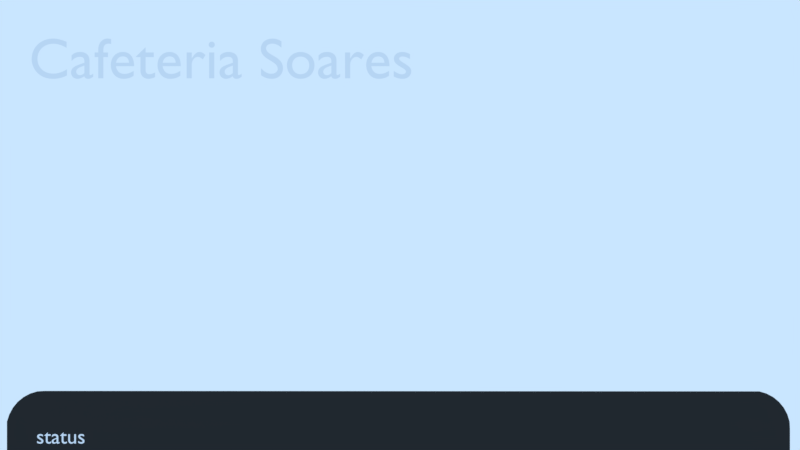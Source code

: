 # Source: cafeteria.blend  (saved by Blender 2.79.7; exported with 4.5.12 LTS)
import bpy
from mathutils import Matrix  # noqa: F401  (used for matrix-valued properties, if any)

bpy.ops.wm.read_factory_settings(use_empty=True)
scene = bpy.context.scene
scene.name = 'main'

# ---- collections
col_collection_1_001 = bpy.data.collections.new('Collection 1.001'); scene.collection.children.link(col_collection_1_001)

# ---- materials (node trees are filled in below, after node groups)
mat_material = bpy.data.materials.new('Material')
mat_material.alpha_threshold = 0.0
mat_material.use_transparent_shadow = False
mat_material.diffuse_color = (0.02539, 0.02539, 0.02539, 1.0)
mat_material.roughness = 0.5

# ---- material node trees

# ---- world
world_world = bpy.data.worlds.new('World'); scene.world = world_world
world_world.color = (0.5853, 0.7879, 1.0)
world_world.use_sun_shadow = False
world_world.sun_shadow_jitter_overblur = 0.0

# ---- cameras
cam_camera = bpy.data.cameras.new('Camera')
cam_camera.clip_end = 100.0
cam_camera.lens = 35.0
cam_camera.sensor_width = 32.0
cam_camera.sensor_height = 18.0
cam_camera.ortho_scale = 7.314
cam_camera.dof.focus_distance = 0.0
cam_camera.dof.aperture_fstop = 128.0

# ---- lights
light_lamp_001 = bpy.data.lights.new('Lamp.001', 'SUN')
light_lamp_001.color = (0.002057, 0.3427, 1.0)
light_lamp_001.transmission_factor = 0.0
light_lamp_001.cutoff_distance = 30.0
light_lamp_001.angle = 0.1993
light_lamp_001.energy = 0.4
light_lamp_001.shadow_buffer_clip_start = 1.001
light_lamp_001.shadow_soft_size = 0.1
light_lamp_001.shadow_cascade_max_distance = 1000.0

# ---- meshes
me_circle = bpy.data.meshes.new('Circle')
me_circle.from_pydata([(-5.433, -3.969, 0.0), (-5.571, -3.977, 0.0), (-5.703, -4.017, 0.0), (-5.825, -4.082, 0.0), (-5.932, -4.17, 0.0), (-6.02, -4.277, 0.0), (-6.085, -4.399, 0.0), (-6.129, -4.531, 0.0), (-6.129, -4.669, 0.0), (-6.129, -5.548, 0.0), (-6.085, -5.68, 0.0), (-6.02, -5.802, 0.0), (-5.932, -5.909, 0.0), (-5.825, -5.997, 0.0), (-5.703, -6.062, 0.0), (-5.571, -6.102, 0.0), (-5.433, -6.11, 0.0), (7.676, -6.102, 0.0), (7.808, -6.062, 0.0), (7.93, -5.997, 0.0), (8.037, -5.909, 0.0), (8.125, -5.802, 0.0), (8.19, -5.68, 0.0), (8.237, -5.548, 0.0), (8.237, -4.669, 0.0), (8.23, -4.531, 0.0), (8.19, -4.399, 0.0), (8.125, -4.277, 0.0), (8.037, -4.17, 0.0), (7.93, -4.082, 0.0), (7.808, -4.017, 0.0), (7.676, -3.977, 0.0)], [], [(31, 17, 18, 19, 20, 21, 22, 23, 24, 25, 26, 27, 28, 29, 30), (1, 2, 3, 4, 5, 6, 7, 8, 9, 10, 11, 12, 13, 14, 15, 16, 0), (0, 16, 17, 31)])
me_circle.materials.append(mat_material)
me_circle.use_remesh_preserve_volume = False
me_circle.use_remesh_preserve_attributes = False
me_circle.use_mirror_vertex_groups = False
me_circle.update()

# ---- curves / text
txt_text = bpy.data.curves.new('Text', 'FONT')
txt_text.dimensions = '2D'
txt_text.body = 'Pressione P'
txt_text.use_path_clamp = True
txt_text.bevel_resolution = 0
txt_txt_status = bpy.data.curves.new('txt_status', 'FONT')
txt_txt_status.dimensions = '2D'
txt_txt_status.body = 'status'
txt_txt_status.use_path_clamp = True
txt_txt_status.bevel_resolution = 0
txt_txt_comando = bpy.data.curves.new('txt_comando', 'FONT')
txt_txt_comando.dimensions = '2D'
txt_txt_comando.body = ''
txt_txt_comando.use_path_clamp = True
txt_txt_comando.bevel_resolution = 0
txt_txt_debug = bpy.data.curves.new('txt_debug', 'FONT')
txt_txt_debug.dimensions = '2D'
txt_txt_debug.body = ''
txt_txt_debug.use_path_clamp = True
txt_txt_debug.bevel_resolution = 0
txt_txt_main = bpy.data.curves.new('txt_main', 'FONT')
txt_txt_main.dimensions = '2D'
txt_txt_main.body = 'Cafeteria Soares'
txt_txt_main.use_path_clamp = True
txt_txt_main.bevel_resolution = 0

# ---- objects
ob_text = bpy.data.objects.new('Text', txt_text)
ob_empty = bpy.data.objects.new('Empty', None)
ob_lamp_001 = bpy.data.objects.new('Lamp.001', light_lamp_001)
ob_camera = bpy.data.objects.new('Camera', cam_camera)
ob_txt_status = bpy.data.objects.new('txt_status', txt_txt_status)
ob_txt_comando = bpy.data.objects.new('txt_comando', txt_txt_comando)
ob_circle = bpy.data.objects.new('Circle', me_circle)
ob_txt_debug = bpy.data.objects.new('txt_debug', txt_txt_debug)
ob_txt_main = bpy.data.objects.new('txt_main', txt_txt_main)

# ---- transforms, parenting, visibility, modifiers, constraints
ob_text.location = (-1.723, -0.1715, 25.44)
ob_text.scale = (0.752, 0.752, 0.752)
ob_text.color = (0.0, 0.0, 0.0, 1.0)
ob_text.hide_render = True
ob_text.lineart.crease_threshold = 0.0
ob_empty.location = (-6.795, 1.209, 2.695)
ob_empty.rotation_euler = (-0.3448, -0.2959, -0.6819)
ob_empty.scale = (2.66, 2.66, 2.66)
ob_empty.empty_display_type = 'SPHERE'
ob_empty.lineart.crease_threshold = 0.0
ob_lamp_001.location = (7.781, 4.307, 6.73)
ob_lamp_001.lock_rotations_4d = False
ob_lamp_001.empty_display_type = 'ARROWS'
ob_lamp_001.color = (0.0, 0.0, 0.0, 0.0)
ob_lamp_001.lineart.crease_threshold = 0.0
ob_camera.location = (0.0, 0.0, 30.0)
ob_camera.lock_rotations_4d = False
ob_camera.empty_display_type = 'ARROWS'
ob_camera.color = (0.0, 0.0, 0.0, 0.0)
ob_camera.display_type = 'WIRE'
ob_camera.lineart.crease_threshold = 0.0
ob_txt_status.parent = ob_camera
ob_txt_status.matrix_parent_inverse = Matrix(((1.0, 0.0, 0.0, -0.2589), (0.0, 1.0, 0.0, 0.2212), (0.0, 0.0, 1.0, -28.84), (0.0, 0.0, 0.0, 1.0)))
ob_txt_status.location = (-0.7597, -0.8331, 26.39)
ob_txt_status.scale = (0.05821, 0.05821, 0.05821)
ob_txt_status.color = (0.1538, 1.0, 0.0007814, 1.0)
ob_txt_status.lineart.crease_threshold = 0.0
ob_txt_comando.parent = ob_camera
ob_txt_comando.matrix_parent_inverse = Matrix(((1.0, 0.0, 0.0, -0.2589), (0.0, 1.0, 0.0, 0.2212), (0.0, 0.0, 1.0, -28.84), (0.0, 0.0, 0.0, 1.0)))
ob_txt_comando.location = (-0.7606, -0.7543, 26.39)
ob_txt_comando.scale = (0.05821, 0.05821, 0.05821)
ob_txt_comando.color = (1.0, 0.2818, 0.02798, 1.0)
ob_txt_comando.lineart.crease_threshold = 0.0
ob_circle.parent = ob_camera
ob_circle.matrix_parent_inverse = Matrix(((1.0, 0.0, 0.0, -0.2589), (0.0, 1.0, 0.0, 0.2212), (0.0, 0.0, 1.0, -28.84), (0.0, 0.0, 0.0, 1.0)))
ob_circle.location = (0.0, 0.0, 25.0)
ob_circle.scale = (0.2392, 0.2392, 0.2392)
ob_circle.lineart.crease_threshold = 0.0
ob_txt_debug.parent = ob_camera
ob_txt_debug.matrix_parent_inverse = Matrix(((1.0, 0.0, 0.0, -0.2589), (0.0, 1.0, 0.0, 0.2212), (0.0, 0.0, 1.0, -28.84), (0.0, 0.0, 0.0, 1.0)))
ob_txt_debug.location = (-0.7802, 0.09385, 26.39)
ob_txt_debug.scale = (0.06891, 0.06891, 0.06891)
ob_txt_debug.color = (0.0, 0.0, 0.0, 1.0)
ob_txt_debug.lineart.crease_threshold = 0.0
ob_txt_main.parent = ob_camera
ob_txt_main.matrix_parent_inverse = Matrix(((1.0, 0.0, 0.0, -0.2589), (0.0, 1.0, 0.0, 0.2212), (0.0, 0.0, 1.0, -28.84), (0.0, 0.0, 0.0, 1.0)))
ob_txt_main.location = (-0.7802, 0.1896, 26.39)
ob_txt_main.scale = (0.1609, 0.1609, 0.1609)
ob_txt_main.color = (0.0, 0.0, 0.0, 1.0)
ob_txt_main.lineart.crease_threshold = 0.0

# ---- collection membership
col_collection_1_001.objects.link(ob_text)
col_collection_1_001.objects.link(ob_empty)
col_collection_1_001.objects.link(ob_lamp_001)
col_collection_1_001.objects.link(ob_camera)
col_collection_1_001.objects.link(ob_txt_status)
col_collection_1_001.objects.link(ob_txt_comando)
col_collection_1_001.objects.link(ob_circle)
col_collection_1_001.objects.link(ob_txt_debug)
col_collection_1_001.objects.link(ob_txt_main)

# ---- scene / render settings (as saved in the file)
scene.camera = ob_camera
scene.frame_start = 1; scene.frame_end = 250; scene.frame_set(0)
scene.render.engine = 'BLENDER_EEVEE_NEXT'
scene.render.resolution_percentage = 50
scene.render.dither_intensity = 0.0
scene.cycles.use_denoising = False
scene.cycles.samples = 128
scene.cycles.sampling_pattern = 'TABULATED_SOBOL'
scene.cycles.use_adaptive_sampling = False
scene.cycles.use_light_tree = False
scene.view_settings.view_transform = 'Standard'
bpy.context.view_layer.update()
